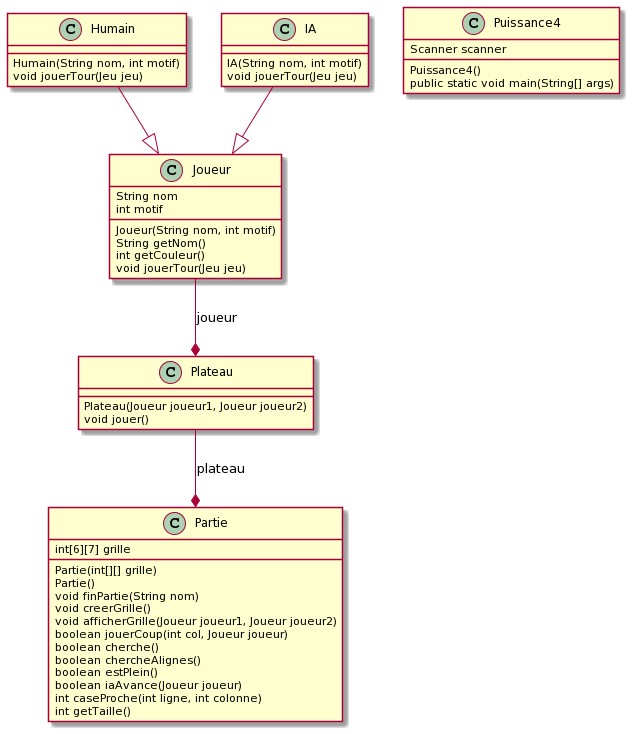

The diagram above was rendered by PlantUML. Its source (embedded in the PNG):
@startuml
Joueur --* Plateau : joueur
Plateau --* Partie : plateau
Humain --|> Joueur
IA --|> Joueur

IA : IA(String nom, int motif)
IA : void jouerTour(Jeu jeu)

Humain : Humain(String nom, int motif)
Humain : void jouerTour(Jeu jeu)

Joueur : String nom
Joueur : int motif
Joueur : Joueur(String nom, int motif)
Joueur : String getNom()
Joueur : int getCouleur()
Joueur : void jouerTour(Jeu jeu)

Plateau : Plateau(Joueur joueur1, Joueur joueur2)
Plateau : void jouer()

Partie : int[6][7] grille
Partie : Partie(int[][] grille)
Partie : Partie()
Partie : void finPartie(String nom)
Partie : void creerGrille()
Partie : void afficherGrille(Joueur joueur1, Joueur joueur2)
Partie : boolean jouerCoup(int col, Joueur joueur)
Partie : boolean cherche()
Partie : boolean chercheAlignes()
Partie : boolean estPlein()
Partie : boolean iaAvance(Joueur joueur)
Partie : int caseProche(int ligne, int colonne)
Partie : int getTaille()

Puissance4 : Scanner scanner
Puissance4 : Puissance4()
Puissance4 : public static void main(String[] args)
@enduml